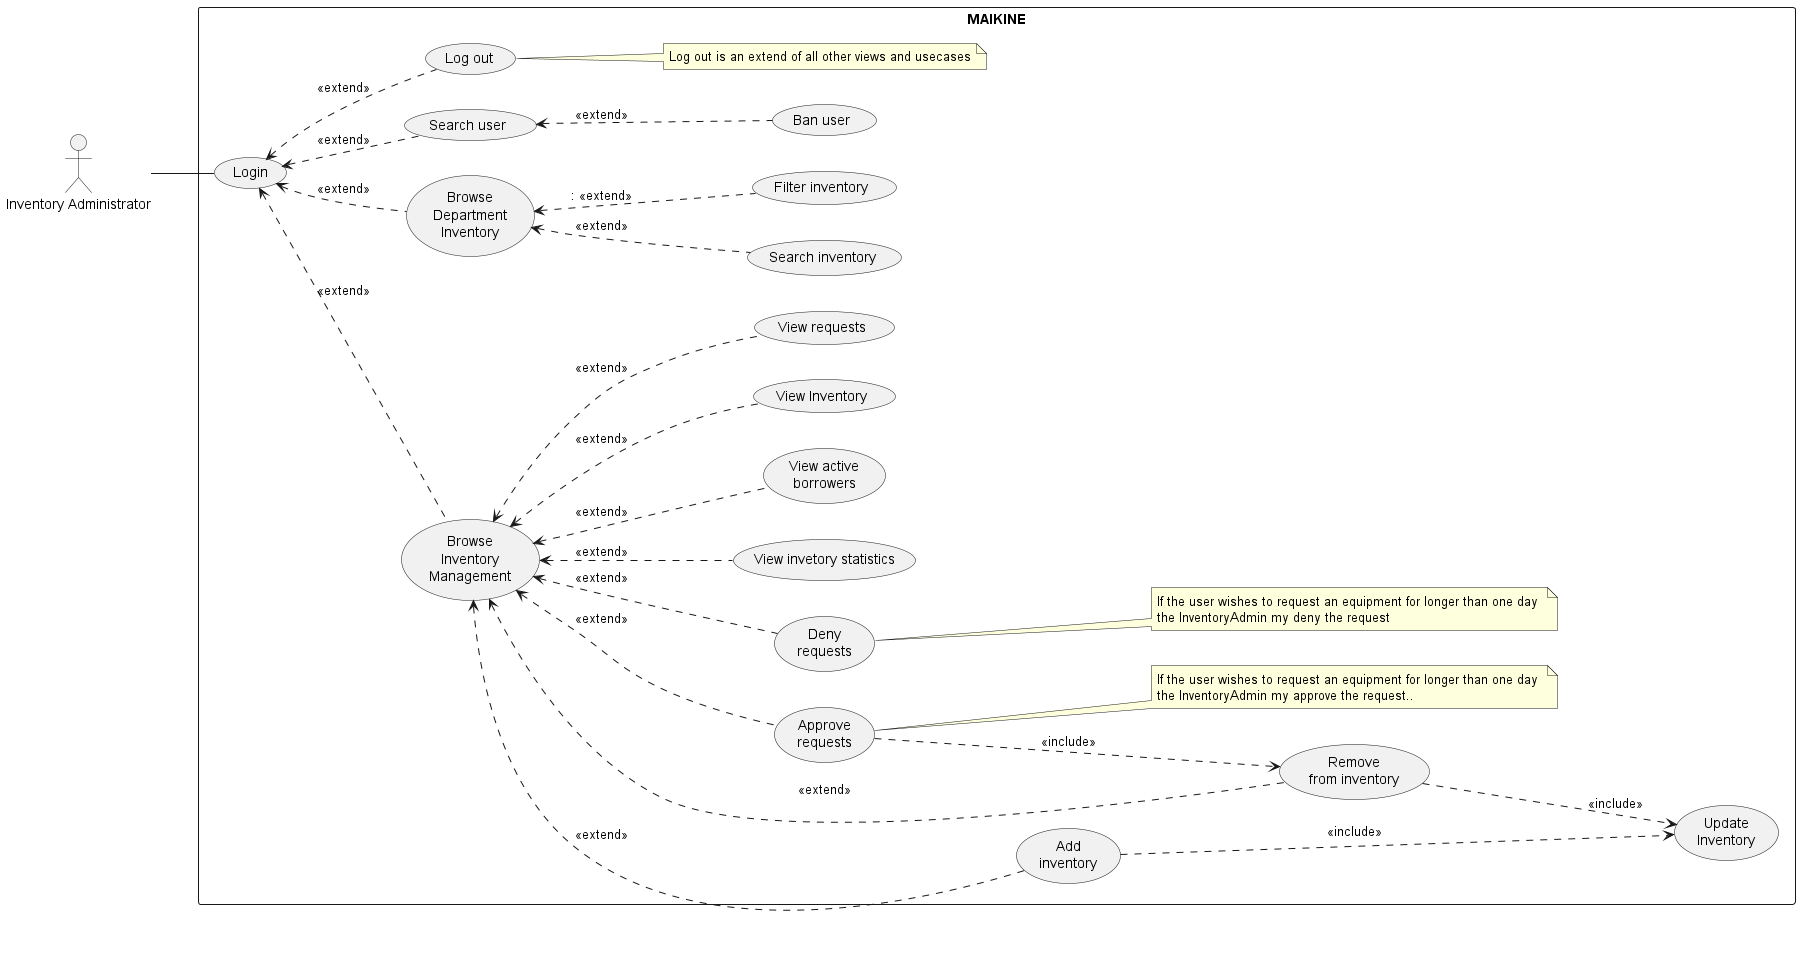

The diagram above was rendered by PlantUML. Its source (embedded in the PNG):
@startuml
left to right direction
skinparam packageStyle rectangle

actor "Inventory Administrator" as InventoryAdmin

rectangle MAIKINE {

  usecase "Login" as UC_Login
  usecase "Browse\nInventory\nManagement" as UC_InventoryMgmt
  usecase "Add\ninventory" as UC_AddInventory
  usecase "Update\nInventory" as UC_UpdateInventory
  usecase "Remove\nfrom inventory" as UC_RemoveInventory
  usecase "Approve\nrequests" as UC_ApproveRequests
  usecase "Deny\nrequests" as UC_DenyRequests
  usecase "View invetory statistics" as UC_ViewStatisitcs
  usecase "View active\nborrowers" as UC_ViewBorrowers
  usecase "Browse\nDepartment\nInventory" as UC_DepLending
  usecase "Ban user" as UC_BanUser
  usecase "Search user" as UC_SearchUser
  usecase "View Inventory" as UC_View
  usecase "View requests" as UC_ViewRequest
  usecase "Search inventory" as UC_Search
  usecase "Filter inventory" as UC_Filter
  usecase "Log out" as UC_Logout

  note right of (UC_Logout)
  Log out is an extend of all other views and usecases
  end note

  note right of (UC_DenyRequests)
  If the user wishes to request an equipment for longer than one day 
  the InventoryAdmin my deny the request
  end note

  note right of (UC_ApproveRequests)
  If the user wishes to request an equipment for longer than one day 
  the InventoryAdmin my approve the request..
  end note


}

InventoryAdmin -- UC_Login

UC_Login <.. UC_Logout : <<extend>>
UC_Login <.. UC_InventoryMgmt : <<extend>>
UC_Login <.. UC_DepLending : <<extend>>
UC_Login <.. UC_SearchUser : <<extend>>

UC_InventoryMgmt <.. UC_AddInventory : <<extend>>
UC_InventoryMgmt <.. UC_RemoveInventory : <<extend>>
UC_InventoryMgmt <.. UC_ApproveRequests : <<extend>>
UC_InventoryMgmt <.. UC_DenyRequests : <<extend>>
UC_InventoryMgmt <.. UC_ViewBorrowers : <<extend>>
UC_InventoryMgmt <.. UC_View: <<extend>>
UC_InventoryMgmt <.. UC_ViewRequest: <<extend>>
UC_InventoryMgmt <.. UC_ViewStatisitcs : <<extend>>

UC_AddInventory ..> UC_UpdateInventory : <<include>>
UC_RemoveInventory ..> UC_UpdateInventory : <<include>>
UC_ApproveRequests ..> UC_RemoveInventory : <<include>>

UC_SearchUser <.. UC_BanUser : <<extend>>

UC_DepLending <.. UC_Search : <<extend>>
UC_DepLending <.. UC_Filter :: <<extend>>


@enduml